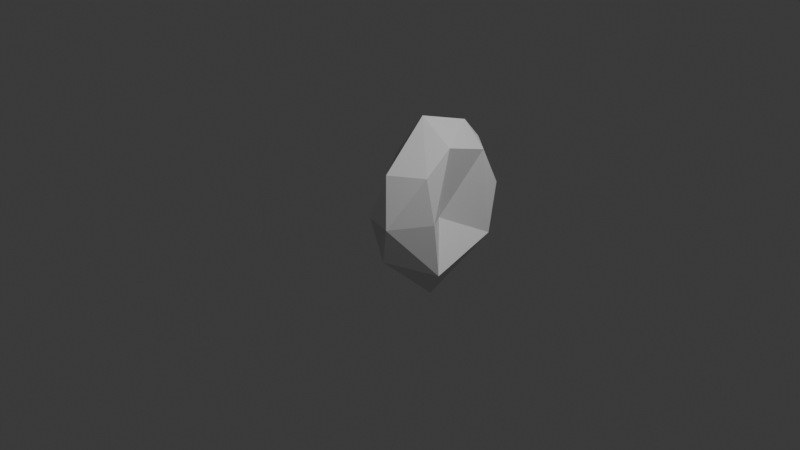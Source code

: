 # Source: round_lateral_ear_left.blend  (saved by Blender 5.1.30; exported with 4.5.12 LTS)
import bpy
from mathutils import Matrix  # noqa: F401  (used for matrix-valued properties, if any)

bpy.ops.wm.read_factory_settings(use_empty=True)
scene = bpy.context.scene
scene.name = 'Scene'

# ---- collections
col_collection = bpy.data.collections.new('Collection'); scene.collection.children.link(col_collection)

# ---- world
world_world = bpy.data.worlds.new('World'); scene.world = world_world
world_world.use_nodes = True; world_world.node_tree.nodes.clear()
_N = world_world.node_tree.nodes; _L = world_world.node_tree.links
n0 = _N.new('ShaderNodeOutputWorld'); n0.name = 'World Output'; n0.location = (200, 100)
n1 = _N.new('ShaderNodeBackground'); n1.name = 'Background'; n1.location = (-200, 100)
n1.inputs[0].default_value = (0.05088, 0.05088, 0.05088, 1.0)
_L.new(n1.outputs[0], n0.inputs[0])
n0.is_active_output = True
world_world.color = (0.05088, 0.05088, 0.05088)
world_world.sun_shadow_jitter_overblur = 0.0

# ---- cameras
cam_camera = bpy.data.cameras.new('Camera')
cam_camera.clip_end = 100.0
cam_camera.ortho_scale = 7.314

# ---- lights
light_light = bpy.data.lights.new('Light', 'POINT')
light_light.energy = 1000.0
light_light.shadow_soft_size = 0.1

# ---- meshes
me_roundlateralearleft = bpy.data.meshes.new('RoundLateralEarLeft')
me_roundlateralearleft.from_pydata([(0.118, -0.2903, 0.004916), (-0.001119, -0.2243, -0.4197), (0.36, 0.1453, 0.0008959), (0.3365, 0.2413, -0.6229), (-0.1201, -0.2893, 0.06582), (0.007341, -0.1833, 0.5372), (0.07579, 0.3858, -0.9841), (-0.04402, 0.8486, -0.9026), (0.04825, 0.5252, -0.1447), (0.2419, 1.093, -0.4437), (0.001595, 1.235, -0.5205), (0.08862, 1.363, 0.02133), (0.3008, 0.08846, 0.5088), (0.2694, 0.4352, 0.7268), (0.2246, 0.9844, 0.5496), (-0.003935, 0.9326, 0.8308), (-0.09223, 1.244, 0.5336), (-0.3363, 0.217, -0.6326), (-0.2592, 1.178, -0.1837), (-0.3696, 0.3136, 0.5233), (-0.07164, 0.3893, 0.9922)], [], [(0, 1, 3), (12, 0, 2), (1, 0, 4), (17, 1, 4), (4, 0, 5), (19, 4, 5), (8, 2, 3), (6, 7, 9), (3, 9, 8), (11, 9, 10), (5, 12, 20), (15, 13, 14), (14, 8, 9), (16, 14, 11), (17, 7, 6), (18, 17, 19), (17, 18, 7), (18, 11, 10), (20, 19, 5), (16, 19, 20), (19, 16, 18), (16, 11, 18), (5, 0, 12), (2, 0, 3), (3, 1, 6), (3, 6, 9), (9, 7, 10), (13, 12, 2), (13, 20, 12), (13, 2, 8), (13, 8, 14), (20, 13, 15), (16, 15, 14), (14, 9, 11), (17, 6, 1), (7, 18, 10), (4, 19, 17), (15, 16, 20)])
me_roundlateralearleft.materials.append(None)
me_roundlateralearleft.update()

# ---- objects
ob_light = bpy.data.objects.new('Light', light_light)
ob_camera = bpy.data.objects.new('Camera', cam_camera)
ob_roundlateralearleft = bpy.data.objects.new('RoundLateralEarLeft', me_roundlateralearleft)

# ---- transforms, parenting, visibility, modifiers, constraints
ob_light.location = (4.076, 1.005, 5.904)
ob_light.rotation_euler = (0.6503, 0.05522, 1.866)
ob_light.lock_rotations_4d = False
ob_light.empty_display_type = 'ARROWS'
ob_light.color = (0.0, 0.0, 0.0, 0.0)
ob_light.lineart.crease_threshold = 0.0
ob_camera.location = (7.359, -6.926, 4.958)
ob_camera.rotation_euler = (1.109, 0.0, 0.8149)
ob_camera.lock_rotations_4d = False
ob_camera.empty_display_type = 'ARROWS'
ob_camera.color = (0.0, 0.0, 0.0, 0.0)
ob_camera.display_type = 'WIRE'
ob_camera.lineart.crease_threshold = 0.0
ob_roundlateralearleft.location = (0.0, 0.0, 0.0)

# ---- collection membership
col_collection.objects.link(ob_light)
col_collection.objects.link(ob_camera)
col_collection.objects.link(ob_roundlateralearleft)

# ---- scene / render settings (as saved in the file)
scene.camera = ob_camera
scene.frame_start = 1; scene.frame_end = 250; scene.frame_set(1)
scene.render.engine = 'BLENDER_EEVEE_NEXT'
scene.render.bake_bias = 0.0
scene.render.bake_samples = 0
scene.cycles.sampling_pattern = 'TABULATED_SOBOL'
scene.eevee.use_volume_custom_range = False
bpy.context.view_layer.update()
